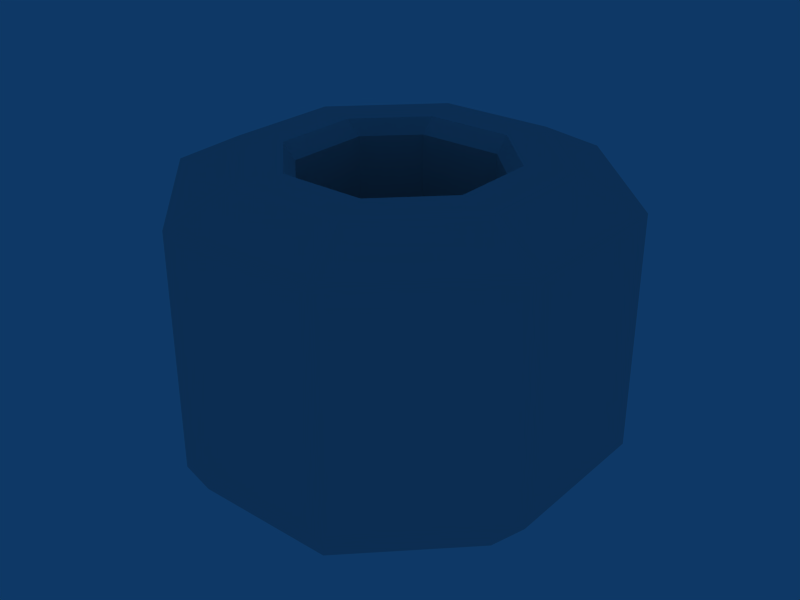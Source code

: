 # Source: material-container-01.blend  (saved by Blender 2.49.2; exported with 4.5.12 LTS)
import bpy
from mathutils import Matrix  # noqa: F401  (used for matrix-valued properties, if any)

bpy.ops.wm.read_factory_settings(use_empty=True)
scene = bpy.context.scene
scene.name = 'Scene'

# ---- collections
col_collection_1 = bpy.data.collections.new('Collection 1'); scene.collection.children.link(col_collection_1)

# ---- materials (node trees are filled in below, after node groups)
mat_material = bpy.data.materials.new('Material')
mat_material.alpha_threshold = 0.0
mat_material.roughness = 0.5
mat_material.line_color = (0.0, 0.0, 0.0, 1.0)

# ---- material node trees

# ---- world
world_world = bpy.data.worlds.new('World'); scene.world = world_world
world_world.color = (0.05656, 0.2208, 0.4)
world_world.use_sun_shadow = False
world_world.sun_shadow_jitter_overblur = 0.0
world_world.cycles.sampling_method = 'MANUAL'
world_world.cycles.sample_map_resolution = 256

# ---- meshes
me_cube = bpy.data.meshes.new('Cube')
me_cube.from_pydata([(1.0, -0.4, 0.0), (0.4, -1.0, 0.0), (1.4, -0.56, -0.2), (0.56, -1.4, -0.2), (0.0, -1.0, 0.0), (0.0, -1.4, -0.2), (1.0, 0.0, 0.0), (1.4, 0.0, -0.2), (0.7, -0.3, 0.0), (0.3, -0.7, 0.0), (0.0, -0.7, 0.0), (0.7, 0.0, 0.0), (0.6, -0.3, -0.1), (0.3, -0.6, -0.1), (0.0, -0.6, -0.1), (0.6, 0.0, -0.1), (1.4, -0.56, -1.8), (0.56, -1.4, -1.8), (0.0, -1.4, -1.8), (1.4, 0.0, -1.8), (0.5, -1.3, -2.0), (1.2, -0.6, -2.0), (0.0, -1.3, -2.0), (1.2, 0.0, -2.0), (0.5, -0.9, -2.0), (0.8, -0.6, -2.0), (0.0, -0.9, -2.0), (0.8, 0.0, -2.0), (0.0, 0.0, -2.0), (0.5, 0.0, -2.0), (0.5, -0.6, -2.0), (0.0, -0.6, -2.0), (0.6, -0.3, -1.5), (0.3, -0.6, -1.5), (0.0, -0.6, -1.5), (0.6, 0.0, -1.5), (0.3, 0.0, -1.5), (0.0, 0.0, -1.5), (0.0, -0.3, -1.5), (0.3, -0.3, -1.5)], [(27, 28)], [(1, 0, 2, 3), (4, 1, 3, 5), (0, 6, 7, 2), (0, 1, 9, 8), (1, 4, 10, 9), (6, 0, 8, 11), (8, 9, 13, 12), (9, 10, 14, 13), (11, 8, 12, 15), (3, 2, 16, 17), (5, 3, 17, 18), (2, 7, 19, 16), (17, 16, 21, 20), (18, 17, 20, 22), (16, 19, 23, 21), (20, 21, 25, 24), (22, 20, 24, 26), (21, 23, 27, 25), (24, 25, 30), (24, 30, 31, 26), (28, 31, 30, 29), (25, 27, 29, 30), (12, 13, 33, 32), (13, 14, 34, 33), (15, 12, 32, 35), (34, 38, 39, 33), (38, 37, 36, 39), (32, 33, 39), (32, 39, 36, 35)])
me_cube.materials.append(mat_material)
me_cube.use_remesh_preserve_volume = False
me_cube.use_remesh_preserve_attributes = False
me_cube.use_mirror_vertex_groups = False
me_cube.update()

# ---- objects
ob_cube = bpy.data.objects.new('Cube', me_cube)

# ---- transforms, parenting, visibility, modifiers, constraints
ob_cube.location = (0.0, 0.0, 1.0)
ob_cube.lock_rotations_4d = False
ob_cube.empty_display_type = 'ARROWS'
ob_cube.color = (0.0, 0.0, 0.0, 1.0)
ob_cube.lineart.crease_threshold = 0.0
_m = ob_cube.modifiers.new('Mirror', 'MIRROR')
_m.use_axis = (True, True, False)

# ---- collection membership
col_collection_1.objects.link(ob_cube)

# ---- scene / render settings (as saved in the file)
scene.frame_start = 1; scene.frame_end = 250; scene.frame_set(1)
scene.render.engine = 'BLENDER_EEVEE_NEXT'
scene.render.image_settings.file_format = 'JPEG'
scene.render.image_settings.color_mode = 'RGB'
scene.render.image_settings.compression = 90
scene.render.resolution_x = 800
scene.render.resolution_y = 600
scene.render.pixel_aspect_x = 100.0
scene.render.pixel_aspect_y = 100.0
scene.render.fps = 25
scene.render.dither_intensity = 0.0
scene.render.use_compositing = False
scene.render.use_sequencer = False
scene.render.bake_margin = 2
scene.render.bake_bias = 0.0
scene.render.use_stamp_time = False
scene.render.use_stamp_date = False
scene.render.use_stamp_frame = False
scene.render.use_stamp_camera = False
scene.render.use_stamp_scene = False
scene.render.use_stamp_filename = False
scene.render.use_stamp_render_time = False
scene.render.stamp_font_size = 0
scene.cycles.use_denoising = False
scene.cycles.samples = 10
scene.cycles.sampling_pattern = 'TABULATED_SOBOL'
scene.cycles.light_sampling_threshold = 0.0
scene.cycles.use_adaptive_sampling = False
scene.cycles.use_light_tree = False
scene.cycles.blur_glossy = 0.0
scene.cycles.volume_bounces = 1
scene.cycles.pixel_filter_type = 'GAUSSIAN'
scene.cycles.sample_clamp_indirect = 0.0
scene.view_settings.view_transform = 'Raw'
bpy.context.view_layer.update()

# ---- added for rendering (the .blend has no active camera): camera
cam_auto = bpy.data.cameras.new('AutoCamera')
cam_auto.lens = 50.0
cam_auto.sensor_width = 36.0
cam_auto.clip_end = 1000.0
ob_auto_camera = bpy.data.objects.new('AutoCamera', cam_auto)
scene.collection.objects.link(ob_auto_camera)
ob_auto_camera.location = (4.10449, -4.92539, 3.2836)
ob_auto_camera.rotation_euler = (1.09748, -7.21219e-08, 0.694738)
scene.camera = ob_auto_camera
bpy.context.view_layer.update()
